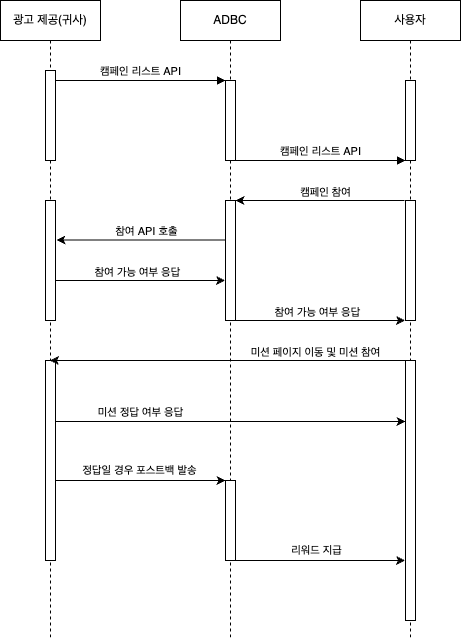

The diagram above was exported from draw.io. Its source (the exported page's mxGraphModel, read from the mxfile embedded in the PNG):
<mxGraphModel dx="984" dy="625" grid="1" gridSize="10" guides="1" tooltips="1" connect="1" arrows="1" fold="1" page="1" pageScale="1" pageWidth="850" pageHeight="1100" math="0" shadow="0">
  <root>
    <mxCell id="0" />
    <mxCell id="1" parent="0" />
    <mxCell id="aM9ryv3xv72pqoxQDRHE-1" value="광고 제공(귀사)" style="shape=umlLifeline;perimeter=lifelinePerimeter;whiteSpace=wrap;html=1;container=0;dropTarget=0;collapsible=0;recursiveResize=0;outlineConnect=0;portConstraint=eastwest;newEdgeStyle={&quot;edgeStyle&quot;:&quot;elbowEdgeStyle&quot;,&quot;elbow&quot;:&quot;vertical&quot;,&quot;curved&quot;:0,&quot;rounded&quot;:0};" parent="1" vertex="1">
      <mxGeometry x="40" y="40" width="100" height="640" as="geometry" />
    </mxCell>
    <mxCell id="aM9ryv3xv72pqoxQDRHE-2" value="" style="html=1;points=[];perimeter=orthogonalPerimeter;outlineConnect=0;targetShapes=umlLifeline;portConstraint=eastwest;newEdgeStyle={&quot;edgeStyle&quot;:&quot;elbowEdgeStyle&quot;,&quot;elbow&quot;:&quot;vertical&quot;,&quot;curved&quot;:0,&quot;rounded&quot;:0};" parent="aM9ryv3xv72pqoxQDRHE-1" vertex="1">
      <mxGeometry x="45" y="70" width="10" height="90" as="geometry" />
    </mxCell>
    <mxCell id="UqU6utV75tNx1FSWa59v-9" value="" style="html=1;points=[];perimeter=orthogonalPerimeter;outlineConnect=0;targetShapes=umlLifeline;portConstraint=eastwest;newEdgeStyle={&quot;edgeStyle&quot;:&quot;elbowEdgeStyle&quot;,&quot;elbow&quot;:&quot;vertical&quot;,&quot;curved&quot;:0,&quot;rounded&quot;:0};" vertex="1" parent="aM9ryv3xv72pqoxQDRHE-1">
      <mxGeometry x="45" y="200" width="10" height="120" as="geometry" />
    </mxCell>
    <mxCell id="UqU6utV75tNx1FSWa59v-17" value="" style="html=1;points=[];perimeter=orthogonalPerimeter;outlineConnect=0;targetShapes=umlLifeline;portConstraint=eastwest;newEdgeStyle={&quot;edgeStyle&quot;:&quot;elbowEdgeStyle&quot;,&quot;elbow&quot;:&quot;vertical&quot;,&quot;curved&quot;:0,&quot;rounded&quot;:0};" vertex="1" parent="aM9ryv3xv72pqoxQDRHE-1">
      <mxGeometry x="45" y="360" width="10" height="200" as="geometry" />
    </mxCell>
    <mxCell id="aM9ryv3xv72pqoxQDRHE-5" value="ADBC" style="shape=umlLifeline;perimeter=lifelinePerimeter;whiteSpace=wrap;html=1;container=0;dropTarget=0;collapsible=0;recursiveResize=0;outlineConnect=0;portConstraint=eastwest;newEdgeStyle={&quot;edgeStyle&quot;:&quot;elbowEdgeStyle&quot;,&quot;elbow&quot;:&quot;vertical&quot;,&quot;curved&quot;:0,&quot;rounded&quot;:0};" parent="1" vertex="1">
      <mxGeometry x="220" y="40" width="100" height="640" as="geometry" />
    </mxCell>
    <mxCell id="aM9ryv3xv72pqoxQDRHE-6" value="" style="html=1;points=[];perimeter=orthogonalPerimeter;outlineConnect=0;targetShapes=umlLifeline;portConstraint=eastwest;newEdgeStyle={&quot;edgeStyle&quot;:&quot;elbowEdgeStyle&quot;,&quot;elbow&quot;:&quot;vertical&quot;,&quot;curved&quot;:0,&quot;rounded&quot;:0};" parent="aM9ryv3xv72pqoxQDRHE-5" vertex="1">
      <mxGeometry x="45" y="80" width="10" height="80" as="geometry" />
    </mxCell>
    <mxCell id="UqU6utV75tNx1FSWa59v-8" value="" style="html=1;points=[];perimeter=orthogonalPerimeter;outlineConnect=0;targetShapes=umlLifeline;portConstraint=eastwest;newEdgeStyle={&quot;edgeStyle&quot;:&quot;elbowEdgeStyle&quot;,&quot;elbow&quot;:&quot;vertical&quot;,&quot;curved&quot;:0,&quot;rounded&quot;:0};" vertex="1" parent="aM9ryv3xv72pqoxQDRHE-5">
      <mxGeometry x="45" y="200" width="10" height="120" as="geometry" />
    </mxCell>
    <mxCell id="UqU6utV75tNx1FSWa59v-20" value="" style="html=1;points=[];perimeter=orthogonalPerimeter;outlineConnect=0;targetShapes=umlLifeline;portConstraint=eastwest;newEdgeStyle={&quot;edgeStyle&quot;:&quot;elbowEdgeStyle&quot;,&quot;elbow&quot;:&quot;vertical&quot;,&quot;curved&quot;:0,&quot;rounded&quot;:0};" vertex="1" parent="aM9ryv3xv72pqoxQDRHE-5">
      <mxGeometry x="45" y="480" width="10" height="80" as="geometry" />
    </mxCell>
    <mxCell id="aM9ryv3xv72pqoxQDRHE-7" value="캠페인 리스트 API" style="html=1;verticalAlign=bottom;endArrow=block;edgeStyle=elbowEdgeStyle;elbow=horizontal;curved=0;rounded=0;" parent="1" source="aM9ryv3xv72pqoxQDRHE-2" target="aM9ryv3xv72pqoxQDRHE-6" edge="1">
      <mxGeometry relative="1" as="geometry">
        <mxPoint x="195" y="130" as="sourcePoint" />
        <Array as="points">
          <mxPoint x="180" y="120" />
        </Array>
        <mxPoint as="offset" />
      </mxGeometry>
    </mxCell>
    <mxCell id="UqU6utV75tNx1FSWa59v-1" value="사용자" style="shape=umlLifeline;perimeter=lifelinePerimeter;whiteSpace=wrap;html=1;container=0;dropTarget=0;collapsible=0;recursiveResize=0;outlineConnect=0;portConstraint=eastwest;newEdgeStyle={&quot;edgeStyle&quot;:&quot;elbowEdgeStyle&quot;,&quot;elbow&quot;:&quot;vertical&quot;,&quot;curved&quot;:0,&quot;rounded&quot;:0};" vertex="1" parent="1">
      <mxGeometry x="400" y="40" width="100" height="640" as="geometry" />
    </mxCell>
    <mxCell id="UqU6utV75tNx1FSWa59v-2" value="" style="html=1;points=[];perimeter=orthogonalPerimeter;outlineConnect=0;targetShapes=umlLifeline;portConstraint=eastwest;newEdgeStyle={&quot;edgeStyle&quot;:&quot;elbowEdgeStyle&quot;,&quot;elbow&quot;:&quot;vertical&quot;,&quot;curved&quot;:0,&quot;rounded&quot;:0};" vertex="1" parent="UqU6utV75tNx1FSWa59v-1">
      <mxGeometry x="45" y="80" width="10" height="80" as="geometry" />
    </mxCell>
    <mxCell id="UqU6utV75tNx1FSWa59v-5" value="" style="html=1;points=[];perimeter=orthogonalPerimeter;outlineConnect=0;targetShapes=umlLifeline;portConstraint=eastwest;newEdgeStyle={&quot;edgeStyle&quot;:&quot;elbowEdgeStyle&quot;,&quot;elbow&quot;:&quot;vertical&quot;,&quot;curved&quot;:0,&quot;rounded&quot;:0};" vertex="1" parent="UqU6utV75tNx1FSWa59v-1">
      <mxGeometry x="45" y="200" width="10" height="120" as="geometry" />
    </mxCell>
    <mxCell id="UqU6utV75tNx1FSWa59v-16" value="" style="html=1;points=[];perimeter=orthogonalPerimeter;outlineConnect=0;targetShapes=umlLifeline;portConstraint=eastwest;newEdgeStyle={&quot;edgeStyle&quot;:&quot;elbowEdgeStyle&quot;,&quot;elbow&quot;:&quot;vertical&quot;,&quot;curved&quot;:0,&quot;rounded&quot;:0};" vertex="1" parent="UqU6utV75tNx1FSWa59v-1">
      <mxGeometry x="45" y="360" width="10" height="260" as="geometry" />
    </mxCell>
    <mxCell id="UqU6utV75tNx1FSWa59v-3" value="캠페인 리스트 API" style="html=1;verticalAlign=bottom;endArrow=block;edgeStyle=elbowEdgeStyle;elbow=horizontal;curved=0;rounded=0;" edge="1" parent="1">
      <mxGeometry relative="1" as="geometry">
        <mxPoint x="275" y="200" as="sourcePoint" />
        <Array as="points">
          <mxPoint x="360" y="200" />
        </Array>
        <mxPoint x="445" y="200" as="targetPoint" />
      </mxGeometry>
    </mxCell>
    <mxCell id="UqU6utV75tNx1FSWa59v-4" value="" style="endArrow=classic;html=1;rounded=0;" edge="1" parent="1" target="UqU6utV75tNx1FSWa59v-8">
      <mxGeometry width="50" height="50" relative="1" as="geometry">
        <mxPoint x="444" y="240" as="sourcePoint" />
        <mxPoint x="280" y="240" as="targetPoint" />
      </mxGeometry>
    </mxCell>
    <mxCell id="UqU6utV75tNx1FSWa59v-7" value="캠페인 참여" style="edgeLabel;html=1;align=center;verticalAlign=middle;resizable=0;points=[];" vertex="1" connectable="0" parent="UqU6utV75tNx1FSWa59v-4">
      <mxGeometry x="-0.0577" y="-2" relative="1" as="geometry">
        <mxPoint y="-7" as="offset" />
      </mxGeometry>
    </mxCell>
    <mxCell id="UqU6utV75tNx1FSWa59v-10" value="" style="endArrow=classic;html=1;rounded=0;" edge="1" parent="1" source="UqU6utV75tNx1FSWa59v-8">
      <mxGeometry width="50" height="50" relative="1" as="geometry">
        <mxPoint x="260" y="280" as="sourcePoint" />
        <mxPoint x="96" y="279.5" as="targetPoint" />
      </mxGeometry>
    </mxCell>
    <mxCell id="UqU6utV75tNx1FSWa59v-11" value="참여 API 호출" style="edgeLabel;html=1;align=center;verticalAlign=middle;resizable=0;points=[];" vertex="1" connectable="0" parent="UqU6utV75tNx1FSWa59v-10">
      <mxGeometry x="-0.0577" y="-2" relative="1" as="geometry">
        <mxPoint y="-7" as="offset" />
      </mxGeometry>
    </mxCell>
    <mxCell id="UqU6utV75tNx1FSWa59v-12" value="" style="endArrow=classic;html=1;rounded=0;" edge="1" parent="1">
      <mxGeometry width="50" height="50" relative="1" as="geometry">
        <mxPoint x="95" y="320" as="sourcePoint" />
        <mxPoint x="264.5" y="320" as="targetPoint" />
      </mxGeometry>
    </mxCell>
    <mxCell id="UqU6utV75tNx1FSWa59v-13" value="참여 가능 여부 응답" style="edgeLabel;html=1;align=center;verticalAlign=middle;resizable=0;points=[];" vertex="1" connectable="0" parent="UqU6utV75tNx1FSWa59v-12">
      <mxGeometry x="-0.0442" relative="1" as="geometry">
        <mxPoint y="-9" as="offset" />
      </mxGeometry>
    </mxCell>
    <mxCell id="UqU6utV75tNx1FSWa59v-14" value="" style="endArrow=classic;html=1;rounded=0;" edge="1" parent="1">
      <mxGeometry width="50" height="50" relative="1" as="geometry">
        <mxPoint x="275" y="360" as="sourcePoint" />
        <mxPoint x="444.5" y="360" as="targetPoint" />
      </mxGeometry>
    </mxCell>
    <mxCell id="UqU6utV75tNx1FSWa59v-15" value="참여 가능 여부 응답" style="edgeLabel;html=1;align=center;verticalAlign=middle;resizable=0;points=[];" vertex="1" connectable="0" parent="UqU6utV75tNx1FSWa59v-14">
      <mxGeometry x="-0.0442" relative="1" as="geometry">
        <mxPoint y="-9" as="offset" />
      </mxGeometry>
    </mxCell>
    <mxCell id="UqU6utV75tNx1FSWa59v-18" value="" style="endArrow=classic;html=1;rounded=0;" edge="1" parent="1" target="aM9ryv3xv72pqoxQDRHE-1">
      <mxGeometry width="50" height="50" relative="1" as="geometry">
        <mxPoint x="450.5" y="400" as="sourcePoint" />
        <mxPoint x="320" y="400" as="targetPoint" />
      </mxGeometry>
    </mxCell>
    <mxCell id="UqU6utV75tNx1FSWa59v-19" value="미션 페이지 이동 및 미션 참여" style="edgeLabel;html=1;align=center;verticalAlign=middle;resizable=0;points=[];" vertex="1" connectable="0" parent="UqU6utV75tNx1FSWa59v-18">
      <mxGeometry x="-0.2105" relative="1" as="geometry">
        <mxPoint x="47" y="-9" as="offset" />
      </mxGeometry>
    </mxCell>
    <mxCell id="UqU6utV75tNx1FSWa59v-21" value="" style="endArrow=classic;html=1;rounded=0;" edge="1" parent="1" target="UqU6utV75tNx1FSWa59v-16">
      <mxGeometry width="50" height="50" relative="1" as="geometry">
        <mxPoint x="94.75" y="461" as="sourcePoint" />
        <mxPoint x="440" y="461" as="targetPoint" />
      </mxGeometry>
    </mxCell>
    <mxCell id="UqU6utV75tNx1FSWa59v-22" value="미션 정답 여부 응답" style="edgeLabel;html=1;align=center;verticalAlign=middle;resizable=0;points=[];" vertex="1" connectable="0" parent="UqU6utV75tNx1FSWa59v-21">
      <mxGeometry x="-0.0903" relative="1" as="geometry">
        <mxPoint x="-74" y="-10" as="offset" />
      </mxGeometry>
    </mxCell>
    <mxCell id="UqU6utV75tNx1FSWa59v-23" value="" style="endArrow=classic;html=1;rounded=0;" edge="1" parent="1" target="UqU6utV75tNx1FSWa59v-20">
      <mxGeometry width="50" height="50" relative="1" as="geometry">
        <mxPoint x="95" y="520" as="sourcePoint" />
        <mxPoint x="269.5" y="520" as="targetPoint" />
      </mxGeometry>
    </mxCell>
    <mxCell id="UqU6utV75tNx1FSWa59v-24" value="정답일 경우 포스트백 발송" style="edgeLabel;html=1;align=center;verticalAlign=middle;resizable=0;points=[];" vertex="1" connectable="0" parent="UqU6utV75tNx1FSWa59v-23">
      <mxGeometry x="0.0544" y="1" relative="1" as="geometry">
        <mxPoint x="-7" y="-10" as="offset" />
      </mxGeometry>
    </mxCell>
    <mxCell id="UqU6utV75tNx1FSWa59v-25" value="" style="endArrow=classic;html=1;rounded=0;" edge="1" parent="1">
      <mxGeometry width="50" height="50" relative="1" as="geometry">
        <mxPoint x="270" y="600" as="sourcePoint" />
        <mxPoint x="444.5" y="600" as="targetPoint" />
      </mxGeometry>
    </mxCell>
    <mxCell id="UqU6utV75tNx1FSWa59v-26" value="리워드 지급" style="edgeLabel;html=1;align=center;verticalAlign=middle;resizable=0;points=[];" vertex="1" connectable="0" parent="UqU6utV75tNx1FSWa59v-25">
      <mxGeometry x="0.0544" y="1" relative="1" as="geometry">
        <mxPoint x="-7" y="-10" as="offset" />
      </mxGeometry>
    </mxCell>
  </root>
</mxGraphModel>